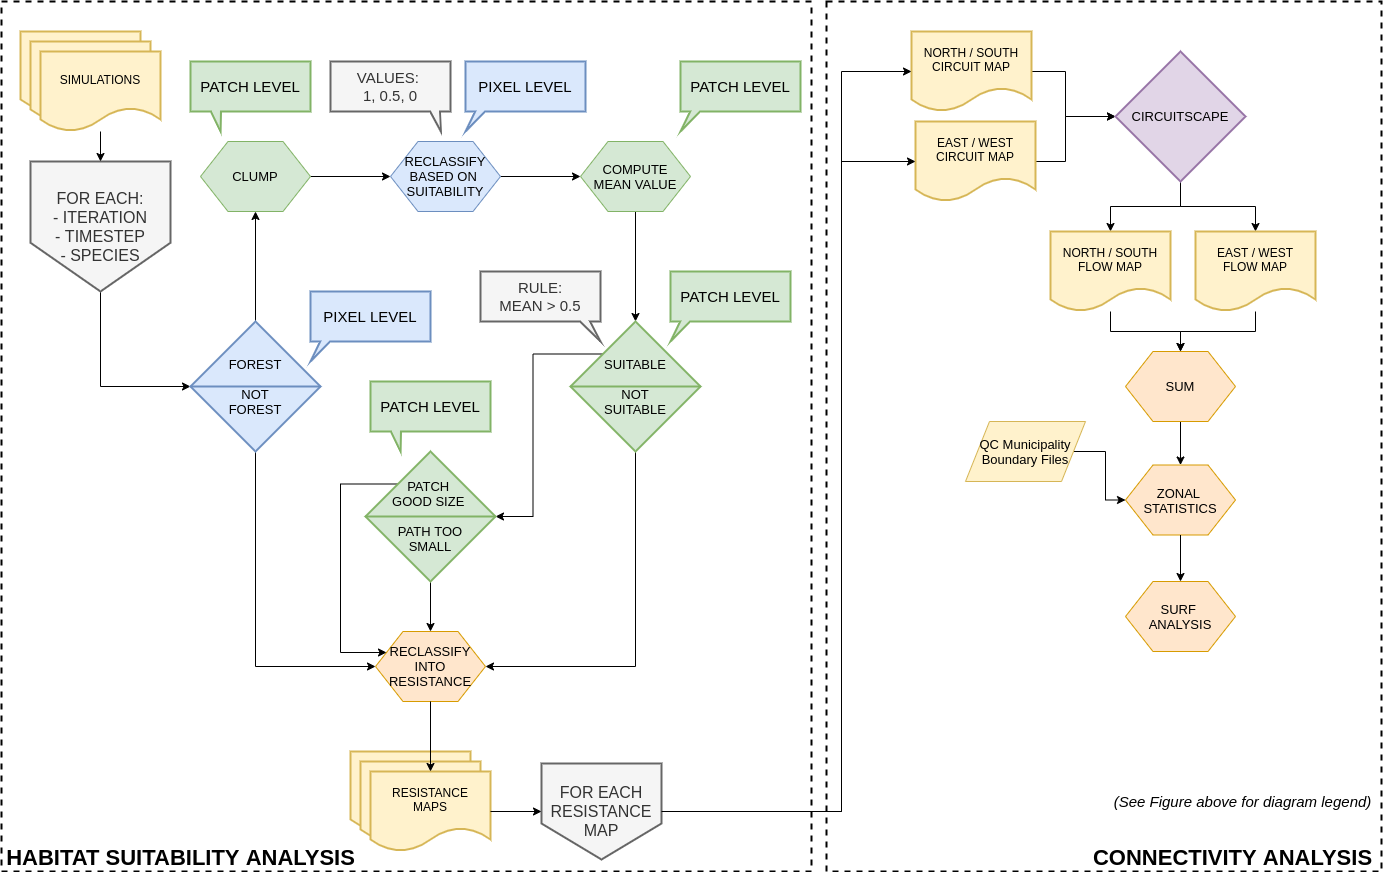

The diagram above was exported from draw.io. Its source (the exported page's mxGraphModel, read from the mxfile embedded in the PNG):
<mxGraphModel dx="1816" dy="1026" grid="1" gridSize="10" guides="1" tooltips="1" connect="1" arrows="1" fold="1" page="1" pageScale="1" pageWidth="827" pageHeight="1169" math="0" shadow="0">
  <root>
    <mxCell id="0" />
    <mxCell id="1" parent="0" />
    <mxCell id="2" value="" style="whiteSpace=wrap;html=1;strokeWidth=2;fontSize=13;fillColor=none;dashed=1;" vertex="1" parent="1">
      <mxGeometry x="835" y="1290" width="555" height="870" as="geometry" />
    </mxCell>
    <mxCell id="3" value="" style="whiteSpace=wrap;html=1;strokeWidth=2;fontSize=13;fillColor=none;dashed=1;" vertex="1" parent="1">
      <mxGeometry x="10" y="1290" width="810" height="870" as="geometry" />
    </mxCell>
    <mxCell id="4" value="" style="group" vertex="1" connectable="0" parent="1">
      <mxGeometry x="29" y="1320" width="140" height="100" as="geometry" />
    </mxCell>
    <mxCell id="5" value="" style="shape=document;whiteSpace=wrap;html=1;boundedLbl=1;strokeWidth=2;fillColor=#fff2cc;strokeColor=#d6b656;" vertex="1" parent="4">
      <mxGeometry width="120" height="80" as="geometry" />
    </mxCell>
    <mxCell id="6" value="" style="shape=document;whiteSpace=wrap;html=1;boundedLbl=1;strokeWidth=2;fillColor=#fff2cc;strokeColor=#d6b656;" vertex="1" parent="4">
      <mxGeometry x="10" y="10" width="120" height="80" as="geometry" />
    </mxCell>
    <mxCell id="7" value="SIMULATIONS" style="shape=document;whiteSpace=wrap;html=1;boundedLbl=1;strokeWidth=2;fillColor=#fff2cc;strokeColor=#d6b656;" vertex="1" parent="4">
      <mxGeometry x="20" y="20" width="120" height="80" as="geometry" />
    </mxCell>
    <mxCell id="8" style="edgeStyle=orthogonalEdgeStyle;rounded=0;orthogonalLoop=1;jettySize=auto;html=1;entryX=0;entryY=0.5;entryDx=0;entryDy=0;fontSize=13;" edge="1" source="9" target="18" parent="1">
      <mxGeometry relative="1" as="geometry">
        <Array as="points">
          <mxPoint x="109" y="1675" />
        </Array>
      </mxGeometry>
    </mxCell>
    <mxCell id="9" value="&lt;font style=&quot;font-size: 16px&quot;&gt;FOR EACH:&lt;br&gt;- ITERATION&lt;br&gt;- TIMESTEP&lt;br&gt;- SPECIES&lt;/font&gt;" style="shape=offPageConnector;whiteSpace=wrap;html=1;strokeWidth=2;fillColor=#f5f5f5;fontSize=13;strokeColor=#666666;fontColor=#333333;" vertex="1" parent="1">
      <mxGeometry x="39" y="1450" width="140" height="130" as="geometry" />
    </mxCell>
    <mxCell id="10" value="" style="edgeStyle=orthogonalEdgeStyle;rounded=0;orthogonalLoop=1;jettySize=auto;html=1;fontSize=13;" edge="1" source="7" target="9" parent="1">
      <mxGeometry relative="1" as="geometry" />
    </mxCell>
    <mxCell id="11" value="" style="edgeStyle=orthogonalEdgeStyle;rounded=0;orthogonalLoop=1;jettySize=auto;html=1;fontSize=13;" edge="1" source="40" target="13" parent="1">
      <mxGeometry relative="1" as="geometry" />
    </mxCell>
    <mxCell id="12" value="" style="edgeStyle=orthogonalEdgeStyle;rounded=0;orthogonalLoop=1;jettySize=auto;html=1;fontSize=13;" edge="1" source="13" target="15" parent="1">
      <mxGeometry relative="1" as="geometry" />
    </mxCell>
    <mxCell id="13" value="RECLASSIFY&lt;br&gt;BASED ON&amp;nbsp;&lt;br&gt;SUITABILITY" style="shape=hexagon;perimeter=hexagonPerimeter2;whiteSpace=wrap;html=1;fillColor=#dae8fc;strokeColor=#6c8ebf;fontSize=13;" vertex="1" parent="1">
      <mxGeometry x="399" y="1430" width="110" height="70" as="geometry" />
    </mxCell>
    <mxCell id="14" value="" style="edgeStyle=orthogonalEdgeStyle;rounded=0;orthogonalLoop=1;jettySize=auto;html=1;fontSize=13;" edge="1" source="15" target="27" parent="1">
      <mxGeometry relative="1" as="geometry" />
    </mxCell>
    <mxCell id="15" value="COMPUTE&lt;br&gt;MEAN VALUE" style="shape=hexagon;perimeter=hexagonPerimeter2;whiteSpace=wrap;html=1;fillColor=#d5e8d4;strokeColor=#82b366;fontSize=13;" vertex="1" parent="1">
      <mxGeometry x="589" y="1430" width="110" height="70" as="geometry" />
    </mxCell>
    <mxCell id="16" value="" style="edgeStyle=orthogonalEdgeStyle;rounded=0;orthogonalLoop=1;jettySize=auto;html=1;fontSize=13;" edge="1" source="18" target="40" parent="1">
      <mxGeometry relative="1" as="geometry" />
    </mxCell>
    <mxCell id="17" style="edgeStyle=orthogonalEdgeStyle;rounded=0;orthogonalLoop=1;jettySize=auto;html=1;entryX=0;entryY=0.5;entryDx=0;entryDy=0;fontSize=13;exitX=0.5;exitY=1;exitDx=0;exitDy=0;" edge="1" source="18" target="19" parent="1">
      <mxGeometry relative="1" as="geometry">
        <Array as="points">
          <mxPoint x="264" y="1955" />
        </Array>
      </mxGeometry>
    </mxCell>
    <mxCell id="18" value="FOREST&lt;br&gt;&lt;br&gt;NOT&lt;br&gt;FOREST" style="shape=sortShape;perimeter=rhombusPerimeter;whiteSpace=wrap;html=1;strokeWidth=2;fillColor=#dae8fc;fontSize=13;strokeColor=#6c8ebf;" vertex="1" parent="1">
      <mxGeometry x="199" y="1610" width="130" height="130" as="geometry" />
    </mxCell>
    <mxCell id="19" value="RECLASSIFY INTO RESISTANCE" style="shape=hexagon;perimeter=hexagonPerimeter2;whiteSpace=wrap;html=1;fillColor=#ffe6cc;strokeColor=#d79b00;fontSize=13;" vertex="1" parent="1">
      <mxGeometry x="384" y="1920" width="110" height="70" as="geometry" />
    </mxCell>
    <mxCell id="20" value="&lt;font style=&quot;font-size: 15px&quot;&gt;PIXEL LEVEL&lt;/font&gt;" style="shape=callout;whiteSpace=wrap;html=1;perimeter=calloutPerimeter;strokeWidth=2;fillColor=#dae8fc;fontSize=13;size=20;position=0.08;base=10;position2=0;strokeColor=#6c8ebf;" vertex="1" parent="1">
      <mxGeometry x="319" y="1580" width="120" height="70" as="geometry" />
    </mxCell>
    <mxCell id="21" value="&lt;font style=&quot;font-size: 15px&quot;&gt;VALUES: &lt;br&gt;1, 0.5, 0&lt;/font&gt;" style="shape=callout;whiteSpace=wrap;html=1;perimeter=calloutPerimeter;strokeWidth=2;fillColor=#f5f5f5;fontSize=13;size=20;position=0.83;base=10;position2=0.92;strokeColor=#666666;fontColor=#333333;" vertex="1" parent="1">
      <mxGeometry x="339" y="1350" width="120" height="70" as="geometry" />
    </mxCell>
    <mxCell id="22" value="&lt;font style=&quot;font-size: 15px&quot;&gt;PIXEL LEVEL&lt;/font&gt;" style="shape=callout;whiteSpace=wrap;html=1;perimeter=calloutPerimeter;strokeWidth=2;fillColor=#dae8fc;fontSize=13;size=20;position=0.08;base=10;position2=0;strokeColor=#6c8ebf;" vertex="1" parent="1">
      <mxGeometry x="474" y="1350" width="120" height="70" as="geometry" />
    </mxCell>
    <mxCell id="23" value="&lt;font style=&quot;font-size: 15px&quot;&gt;PATCH LEVEL&lt;/font&gt;" style="shape=callout;whiteSpace=wrap;html=1;perimeter=calloutPerimeter;strokeWidth=2;fillColor=#d5e8d4;fontSize=13;size=20;position=0.08;base=10;position2=0;strokeColor=#82b366;" vertex="1" parent="1">
      <mxGeometry x="689" y="1350" width="120" height="70" as="geometry" />
    </mxCell>
    <mxCell id="24" value="&lt;font style=&quot;font-size: 15px&quot;&gt;PATCH LEVEL&lt;/font&gt;" style="shape=callout;whiteSpace=wrap;html=1;perimeter=calloutPerimeter;strokeWidth=2;fillColor=#d5e8d4;fontSize=13;size=20;position=0.17;base=10;position2=0.25;strokeColor=#82b366;" vertex="1" parent="1">
      <mxGeometry x="199" y="1350" width="120" height="70" as="geometry" />
    </mxCell>
    <mxCell id="25" style="edgeStyle=orthogonalEdgeStyle;rounded=0;orthogonalLoop=1;jettySize=auto;html=1;exitX=0;exitY=0;exitDx=0;exitDy=0;entryX=1;entryY=0.5;entryDx=0;entryDy=0;fontSize=13;" edge="1" source="27" target="32" parent="1">
      <mxGeometry relative="1" as="geometry" />
    </mxCell>
    <mxCell id="26" style="edgeStyle=orthogonalEdgeStyle;rounded=0;orthogonalLoop=1;jettySize=auto;html=1;entryX=1;entryY=0.5;entryDx=0;entryDy=0;fontSize=13;exitX=0.5;exitY=1;exitDx=0;exitDy=0;" edge="1" source="27" target="19" parent="1">
      <mxGeometry relative="1" as="geometry">
        <Array as="points">
          <mxPoint x="644" y="1955" />
        </Array>
      </mxGeometry>
    </mxCell>
    <mxCell id="27" value="SUITABLE&lt;br&gt;&lt;br&gt;NOT&lt;br&gt;SUITABLE" style="shape=sortShape;perimeter=rhombusPerimeter;whiteSpace=wrap;html=1;strokeWidth=2;fillColor=#d5e8d4;fontSize=13;strokeColor=#82b366;" vertex="1" parent="1">
      <mxGeometry x="579" y="1610" width="130" height="130" as="geometry" />
    </mxCell>
    <mxCell id="28" value="&lt;font style=&quot;font-size: 15px&quot;&gt;PATCH LEVEL&lt;/font&gt;" style="shape=callout;whiteSpace=wrap;html=1;perimeter=calloutPerimeter;strokeWidth=2;fillColor=#d5e8d4;fontSize=13;size=20;position=0.08;base=10;position2=0;strokeColor=#82b366;" vertex="1" parent="1">
      <mxGeometry x="679" y="1560" width="120" height="70" as="geometry" />
    </mxCell>
    <mxCell id="29" value="&lt;font style=&quot;font-size: 15px&quot;&gt;RULE:&lt;br&gt;MEAN &amp;gt; 0.5&lt;br&gt;&lt;/font&gt;" style="shape=callout;whiteSpace=wrap;html=1;perimeter=calloutPerimeter;strokeWidth=2;fillColor=#f5f5f5;fontSize=13;size=20;position=0.83;base=10;position2=1;strokeColor=#666666;fontColor=#333333;" vertex="1" parent="1">
      <mxGeometry x="489" y="1560" width="120" height="70" as="geometry" />
    </mxCell>
    <mxCell id="30" value="" style="edgeStyle=orthogonalEdgeStyle;rounded=0;orthogonalLoop=1;jettySize=auto;html=1;fontSize=13;" edge="1" source="32" target="19" parent="1">
      <mxGeometry relative="1" as="geometry" />
    </mxCell>
    <mxCell id="31" style="edgeStyle=orthogonalEdgeStyle;rounded=0;orthogonalLoop=1;jettySize=auto;html=1;exitX=0;exitY=0;exitDx=0;exitDy=0;entryX=0;entryY=0.25;entryDx=0;entryDy=0;fontSize=13;" edge="1" source="32" target="19" parent="1">
      <mxGeometry relative="1" as="geometry">
        <Array as="points">
          <mxPoint x="349" y="1773" />
          <mxPoint x="349" y="1941" />
        </Array>
      </mxGeometry>
    </mxCell>
    <mxCell id="32" value="PATCH &lt;br&gt;GOOD SIZE&amp;nbsp;&lt;br&gt;&lt;br&gt;PATH TOO&lt;br&gt;SMALL" style="shape=sortShape;perimeter=rhombusPerimeter;whiteSpace=wrap;html=1;strokeWidth=2;fillColor=#d5e8d4;fontSize=13;strokeColor=#82b366;" vertex="1" parent="1">
      <mxGeometry x="374" y="1740" width="130" height="130" as="geometry" />
    </mxCell>
    <mxCell id="33" value="&lt;font style=&quot;font-size: 15px&quot;&gt;PATCH LEVEL&lt;/font&gt;" style="shape=callout;whiteSpace=wrap;html=1;perimeter=calloutPerimeter;strokeWidth=2;fillColor=#d5e8d4;fontSize=13;size=20;position=0.17;base=10;position2=0.25;strokeColor=#82b366;" vertex="1" parent="1">
      <mxGeometry x="379" y="1670" width="120" height="70" as="geometry" />
    </mxCell>
    <mxCell id="34" value="" style="group" vertex="1" connectable="0" parent="1">
      <mxGeometry x="359" y="2040" width="140" height="100" as="geometry" />
    </mxCell>
    <mxCell id="35" value="" style="shape=document;whiteSpace=wrap;html=1;boundedLbl=1;strokeWidth=2;fillColor=#fff2cc;strokeColor=#d6b656;" vertex="1" parent="34">
      <mxGeometry width="120" height="80" as="geometry" />
    </mxCell>
    <mxCell id="36" value="" style="shape=document;whiteSpace=wrap;html=1;boundedLbl=1;strokeWidth=2;fillColor=#fff2cc;strokeColor=#d6b656;" vertex="1" parent="34">
      <mxGeometry x="10" y="10" width="120" height="80" as="geometry" />
    </mxCell>
    <mxCell id="37" value="RESISTANCE&lt;br&gt;MAPS" style="shape=document;whiteSpace=wrap;html=1;boundedLbl=1;strokeWidth=2;fillColor=#fff2cc;strokeColor=#d6b656;" vertex="1" parent="34">
      <mxGeometry x="20" y="20" width="120" height="80" as="geometry" />
    </mxCell>
    <mxCell id="38" style="edgeStyle=orthogonalEdgeStyle;rounded=0;orthogonalLoop=1;jettySize=auto;html=1;exitX=0.5;exitY=1;exitDx=0;exitDy=0;fontSize=13;" edge="1" source="19" target="37" parent="1">
      <mxGeometry relative="1" as="geometry" />
    </mxCell>
    <mxCell id="39" value="&lt;font style=&quot;font-size: 22px&quot;&gt;&lt;b&gt;HABITAT SUITABILITY ANALYSIS&lt;/b&gt;&lt;/font&gt;" style="text;html=1;align=center;verticalAlign=middle;resizable=0;points=[];autosize=1;fontSize=13;" vertex="1" parent="1">
      <mxGeometry x="9" y="2136" width="360" height="20" as="geometry" />
    </mxCell>
    <mxCell id="40" value="CLUMP" style="shape=hexagon;perimeter=hexagonPerimeter2;whiteSpace=wrap;html=1;fillColor=#d5e8d4;strokeColor=#82b366;fontSize=13;" vertex="1" parent="1">
      <mxGeometry x="209" y="1430" width="110" height="70" as="geometry" />
    </mxCell>
    <mxCell id="41" style="edgeStyle=orthogonalEdgeStyle;rounded=0;orthogonalLoop=1;jettySize=auto;html=1;entryX=0;entryY=0.5;entryDx=0;entryDy=0;fontSize=13;" edge="1" source="42" target="51" parent="1">
      <mxGeometry relative="1" as="geometry">
        <Array as="points">
          <mxPoint x="1074" y="1360" />
          <mxPoint x="1074" y="1405" />
        </Array>
      </mxGeometry>
    </mxCell>
    <mxCell id="42" value="NORTH / SOUTH&lt;br&gt;CIRCUIT MAP" style="shape=document;whiteSpace=wrap;html=1;boundedLbl=1;strokeWidth=2;fillColor=#fff2cc;strokeColor=#d6b656;" vertex="1" parent="1">
      <mxGeometry x="920" y="1320" width="120" height="80" as="geometry" />
    </mxCell>
    <mxCell id="43" value="" style="edgeStyle=orthogonalEdgeStyle;rounded=0;orthogonalLoop=1;jettySize=auto;html=1;fontSize=13;entryX=0;entryY=0.5;entryDx=0;entryDy=0;" edge="1" source="46" target="42" parent="1">
      <mxGeometry relative="1" as="geometry">
        <mxPoint x="700" y="2100" as="sourcePoint" />
        <Array as="points">
          <mxPoint x="850" y="2100" />
          <mxPoint x="850" y="1360" />
        </Array>
      </mxGeometry>
    </mxCell>
    <mxCell id="44" value="" style="edgeStyle=orthogonalEdgeStyle;rounded=0;orthogonalLoop=1;jettySize=auto;html=1;fontSize=13;" edge="1" source="45" target="51" parent="1">
      <mxGeometry relative="1" as="geometry">
        <Array as="points">
          <mxPoint x="1074" y="1450" />
          <mxPoint x="1074" y="1405" />
        </Array>
      </mxGeometry>
    </mxCell>
    <mxCell id="45" value="EAST / WEST&lt;br&gt;CIRCUIT MAP" style="shape=document;whiteSpace=wrap;html=1;boundedLbl=1;strokeWidth=2;fillColor=#fff2cc;strokeColor=#d6b656;" vertex="1" parent="1">
      <mxGeometry x="924" y="1410" width="120" height="80" as="geometry" />
    </mxCell>
    <mxCell id="46" value="&lt;font style=&quot;font-size: 16px&quot;&gt;FOR EACH&lt;br&gt;RESISTANCE MAP&lt;br&gt;&lt;/font&gt;" style="shape=offPageConnector;whiteSpace=wrap;html=1;strokeWidth=2;fillColor=#f5f5f5;fontSize=13;strokeColor=#666666;fontColor=#333333;" vertex="1" parent="1">
      <mxGeometry x="550" y="2052" width="120" height="96" as="geometry" />
    </mxCell>
    <mxCell id="47" value="" style="edgeStyle=orthogonalEdgeStyle;rounded=0;orthogonalLoop=1;jettySize=auto;html=1;fontSize=13;" edge="1" source="37" target="46" parent="1">
      <mxGeometry relative="1" as="geometry" />
    </mxCell>
    <mxCell id="48" value="" style="edgeStyle=orthogonalEdgeStyle;rounded=0;orthogonalLoop=1;jettySize=auto;html=1;fontSize=13;entryX=0;entryY=0.5;entryDx=0;entryDy=0;exitX=1;exitY=0.5;exitDx=0;exitDy=0;" edge="1" source="46" target="45" parent="1">
      <mxGeometry relative="1" as="geometry">
        <mxPoint x="1044" y="2120.0000000000005" as="sourcePoint" />
        <mxPoint x="1240" y="1380" as="targetPoint" />
        <Array as="points">
          <mxPoint x="850" y="2100" />
          <mxPoint x="850" y="1450" />
        </Array>
      </mxGeometry>
    </mxCell>
    <mxCell id="49" style="edgeStyle=orthogonalEdgeStyle;rounded=0;orthogonalLoop=1;jettySize=auto;html=1;exitX=0.5;exitY=1;exitDx=0;exitDy=0;entryX=0.5;entryY=0;entryDx=0;entryDy=0;fontSize=13;" edge="1" source="51" target="53" parent="1">
      <mxGeometry relative="1" as="geometry" />
    </mxCell>
    <mxCell id="50" style="edgeStyle=orthogonalEdgeStyle;rounded=0;orthogonalLoop=1;jettySize=auto;html=1;exitX=0.5;exitY=1;exitDx=0;exitDy=0;entryX=0.5;entryY=0;entryDx=0;entryDy=0;fontSize=13;" edge="1" source="51" target="55" parent="1">
      <mxGeometry relative="1" as="geometry" />
    </mxCell>
    <mxCell id="51" value="CIRCUITSCAPE" style="rhombus;whiteSpace=wrap;html=1;strokeWidth=2;fillColor=#e1d5e7;strokeColor=#9673a6;fontSize=13;" vertex="1" parent="1">
      <mxGeometry x="1124" y="1340" width="130" height="130" as="geometry" />
    </mxCell>
    <mxCell id="52" style="edgeStyle=orthogonalEdgeStyle;rounded=0;orthogonalLoop=1;jettySize=auto;html=1;fontSize=13;" edge="1" source="53" target="57" parent="1">
      <mxGeometry relative="1" as="geometry" />
    </mxCell>
    <mxCell id="53" value="NORTH / SOUTH&lt;br&gt;FLOW MAP" style="shape=document;whiteSpace=wrap;html=1;boundedLbl=1;strokeWidth=2;fillColor=#fff2cc;strokeColor=#d6b656;" vertex="1" parent="1">
      <mxGeometry x="1059" y="1520" width="120" height="80" as="geometry" />
    </mxCell>
    <mxCell id="54" style="edgeStyle=orthogonalEdgeStyle;rounded=0;orthogonalLoop=1;jettySize=auto;html=1;fontSize=13;" edge="1" source="55" target="57" parent="1">
      <mxGeometry relative="1" as="geometry" />
    </mxCell>
    <mxCell id="55" value="EAST / WEST&lt;br&gt;FLOW MAP" style="shape=document;whiteSpace=wrap;html=1;boundedLbl=1;strokeWidth=2;fillColor=#fff2cc;strokeColor=#d6b656;" vertex="1" parent="1">
      <mxGeometry x="1204" y="1520" width="120" height="80" as="geometry" />
    </mxCell>
    <mxCell id="56" value="" style="edgeStyle=orthogonalEdgeStyle;rounded=0;orthogonalLoop=1;jettySize=auto;html=1;fontSize=13;" edge="1" source="57" target="58" parent="1">
      <mxGeometry relative="1" as="geometry" />
    </mxCell>
    <mxCell id="57" value="SUM" style="shape=hexagon;perimeter=hexagonPerimeter2;whiteSpace=wrap;html=1;fillColor=#ffe6cc;strokeColor=#d79b00;fontSize=13;" vertex="1" parent="1">
      <mxGeometry x="1134" y="1640" width="110" height="70" as="geometry" />
    </mxCell>
    <mxCell id="58" value="ZONAL&amp;nbsp;&lt;br&gt;STATISTICS" style="shape=hexagon;perimeter=hexagonPerimeter2;whiteSpace=wrap;html=1;fillColor=#ffe6cc;strokeColor=#d79b00;fontSize=13;" vertex="1" parent="1">
      <mxGeometry x="1134" y="1753.5" width="110" height="70" as="geometry" />
    </mxCell>
    <mxCell id="59" style="edgeStyle=orthogonalEdgeStyle;rounded=0;orthogonalLoop=1;jettySize=auto;html=1;fontSize=13;" edge="1" source="60" target="58" parent="1">
      <mxGeometry relative="1" as="geometry" />
    </mxCell>
    <mxCell id="60" value="QC Municipality&lt;br style=&quot;font-size: 13px;&quot;&gt;Boundary Files" style="shape=parallelogram;perimeter=parallelogramPerimeter;whiteSpace=wrap;html=1;fillColor=#fff2cc;strokeColor=#d6b656;fontSize=13;" vertex="1" parent="1">
      <mxGeometry x="974" y="1710" width="120" height="60" as="geometry" />
    </mxCell>
    <mxCell id="61" value="&lt;font style=&quot;font-size: 22px&quot;&gt;&lt;b&gt;CONNECTIVITY ANALYSIS&lt;/b&gt;&lt;/font&gt;" style="text;html=1;align=center;verticalAlign=middle;resizable=0;points=[];autosize=1;fontSize=13;" vertex="1" parent="1">
      <mxGeometry x="1096" y="2136" width="290" height="20" as="geometry" />
    </mxCell>
    <mxCell id="62" value="SURF &lt;br&gt;ANALYSIS" style="shape=hexagon;perimeter=hexagonPerimeter2;whiteSpace=wrap;html=1;fillColor=#ffe6cc;strokeColor=#d79b00;fontSize=13;" vertex="1" parent="1">
      <mxGeometry x="1134" y="1870" width="110" height="70" as="geometry" />
    </mxCell>
    <mxCell id="63" value="" style="edgeStyle=orthogonalEdgeStyle;rounded=0;orthogonalLoop=1;jettySize=auto;html=1;fontSize=13;exitX=0.5;exitY=1;exitDx=0;exitDy=0;" edge="1" source="58" target="62" parent="1">
      <mxGeometry relative="1" as="geometry">
        <mxPoint x="1188.5" y="1823.5" as="sourcePoint" />
        <mxPoint x="1188.5" y="1867" as="targetPoint" />
      </mxGeometry>
    </mxCell>
    <mxCell id="64" value="&lt;font style=&quot;font-size: 15px&quot;&gt;&lt;i&gt;(See Figure above for diagram legend)&lt;/i&gt;&lt;/font&gt;" style="text;html=1;align=center;verticalAlign=middle;resizable=0;points=[];autosize=1;" vertex="1" parent="1">
      <mxGeometry x="1116" y="2080" width="270" height="20" as="geometry" />
    </mxCell>
  </root>
</mxGraphModel>